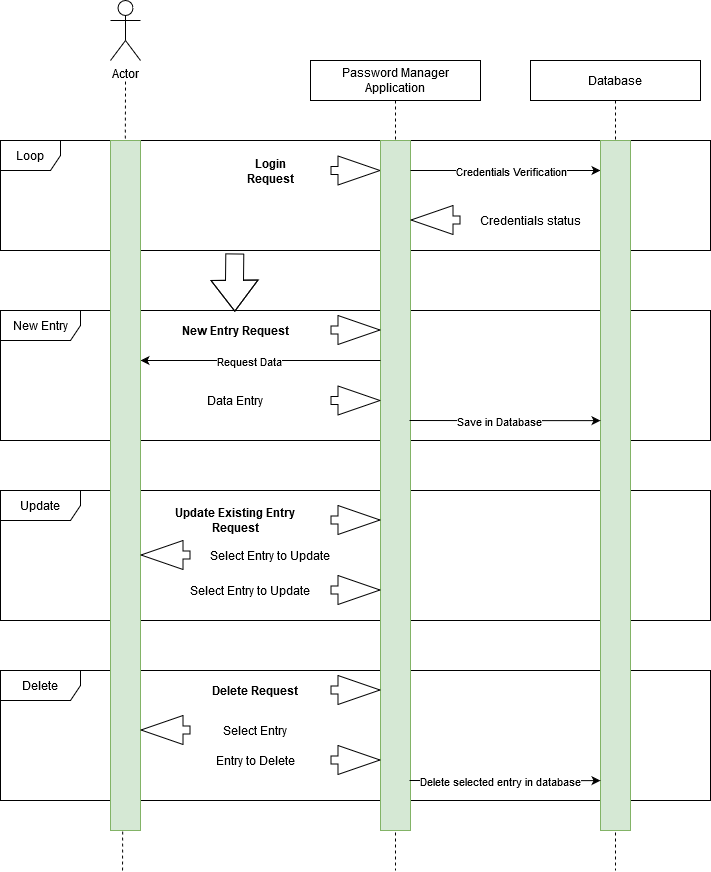

The diagram above was exported from draw.io. Its source (the exported page's mxGraphModel, read from the mxfile embedded in the PNG):
<mxGraphModel dx="1422" dy="763" grid="1" gridSize="10" guides="1" tooltips="1" connect="1" arrows="1" fold="1" page="1" pageScale="1" pageWidth="850" pageHeight="1100" math="0" shadow="0">
  <root>
    <mxCell id="0" />
    <mxCell id="1" parent="0" />
    <mxCell id="XQKxMffX50708z69Cyde-57" value="" style="endArrow=none;dashed=1;html=1;" edge="1" parent="1">
      <mxGeometry width="50" height="50" relative="1" as="geometry">
        <mxPoint x="212" y="900" as="sourcePoint" />
        <mxPoint x="215" y="110" as="targetPoint" />
      </mxGeometry>
    </mxCell>
    <mxCell id="XQKxMffX50708z69Cyde-46" value="Delete" style="shape=umlFrame;whiteSpace=wrap;html=1;width=80;height=30;" vertex="1" parent="1">
      <mxGeometry x="90" y="700" width="710" height="130" as="geometry" />
    </mxCell>
    <mxCell id="XQKxMffX50708z69Cyde-37" value="Update" style="shape=umlFrame;whiteSpace=wrap;html=1;width=80;height=30;" vertex="1" parent="1">
      <mxGeometry x="90" y="520" width="710" height="130" as="geometry" />
    </mxCell>
    <mxCell id="XQKxMffX50708z69Cyde-23" value="New Entry" style="shape=umlFrame;whiteSpace=wrap;html=1;width=80;height=30;" vertex="1" parent="1">
      <mxGeometry x="90" y="340" width="710" height="130" as="geometry" />
    </mxCell>
    <mxCell id="XQKxMffX50708z69Cyde-7" value="Loop" style="shape=umlFrame;whiteSpace=wrap;html=1;" vertex="1" parent="1">
      <mxGeometry x="90" y="170" width="710" height="110" as="geometry" />
    </mxCell>
    <mxCell id="XQKxMffX50708z69Cyde-1" value="Actor" style="shape=umlActor;verticalLabelPosition=bottom;verticalAlign=top;html=1;outlineConnect=0;" vertex="1" parent="1">
      <mxGeometry x="200" y="30" width="30" height="60" as="geometry" />
    </mxCell>
    <mxCell id="XQKxMffX50708z69Cyde-8" value="Password Manager Application" style="shape=umlLifeline;perimeter=lifelinePerimeter;whiteSpace=wrap;html=1;container=1;collapsible=0;recursiveResize=0;outlineConnect=0;" vertex="1" parent="1">
      <mxGeometry x="400" y="90" width="170" height="810" as="geometry" />
    </mxCell>
    <mxCell id="XQKxMffX50708z69Cyde-13" value="" style="shape=flexArrow;endArrow=classic;html=1;width=8;endSize=13.67;" edge="1" parent="XQKxMffX50708z69Cyde-8">
      <mxGeometry width="50" height="50" relative="1" as="geometry">
        <mxPoint x="20" y="110" as="sourcePoint" />
        <mxPoint x="70" y="110" as="targetPoint" />
        <Array as="points" />
      </mxGeometry>
    </mxCell>
    <mxCell id="XQKxMffX50708z69Cyde-25" value="" style="html=1;points=[];perimeter=orthogonalPerimeter;fillColor=#d5e8d4;strokeColor=#82b366;" vertex="1" parent="XQKxMffX50708z69Cyde-8">
      <mxGeometry x="70" y="80" width="30" height="690" as="geometry" />
    </mxCell>
    <mxCell id="XQKxMffX50708z69Cyde-10" value="Login Request" style="text;html=1;strokeColor=none;fillColor=none;align=center;verticalAlign=middle;whiteSpace=wrap;rounded=0;fontStyle=1" vertex="1" parent="1">
      <mxGeometry x="320" y="200" width="80" as="geometry" />
    </mxCell>
    <mxCell id="XQKxMffX50708z69Cyde-14" value="Database" style="shape=umlLifeline;perimeter=lifelinePerimeter;whiteSpace=wrap;html=1;container=1;collapsible=0;recursiveResize=0;outlineConnect=0;" vertex="1" parent="1">
      <mxGeometry x="620" y="90" width="170" height="810" as="geometry" />
    </mxCell>
    <mxCell id="XQKxMffX50708z69Cyde-16" value="" style="endArrow=classic;html=1;" edge="1" parent="1" target="XQKxMffX50708z69Cyde-34">
      <mxGeometry width="50" height="50" relative="1" as="geometry">
        <mxPoint x="500" y="200" as="sourcePoint" />
        <mxPoint x="700" y="200" as="targetPoint" />
        <Array as="points">
          <mxPoint x="590" y="200" />
        </Array>
      </mxGeometry>
    </mxCell>
    <mxCell id="XQKxMffX50708z69Cyde-17" value="Credentials Verification" style="edgeLabel;html=1;align=center;verticalAlign=middle;resizable=0;points=[];" vertex="1" connectable="0" parent="XQKxMffX50708z69Cyde-16">
      <mxGeometry x="0.0409" relative="1" as="geometry">
        <mxPoint x="1" as="offset" />
      </mxGeometry>
    </mxCell>
    <mxCell id="XQKxMffX50708z69Cyde-21" value="" style="shape=flexArrow;endArrow=classic;html=1;width=8;endSize=13.67;" edge="1" parent="1">
      <mxGeometry width="50" height="50" relative="1" as="geometry">
        <mxPoint x="550" y="249.5" as="sourcePoint" />
        <mxPoint x="500" y="249.5" as="targetPoint" />
        <Array as="points" />
      </mxGeometry>
    </mxCell>
    <mxCell id="XQKxMffX50708z69Cyde-22" value="Credentials status" style="text;html=1;strokeColor=none;fillColor=none;align=center;verticalAlign=middle;whiteSpace=wrap;rounded=0;" vertex="1" parent="1">
      <mxGeometry x="550" y="240" width="140" height="20" as="geometry" />
    </mxCell>
    <mxCell id="XQKxMffX50708z69Cyde-24" value="" style="shape=flexArrow;endArrow=classic;html=1;entryX=0.33;entryY=0.009;entryDx=0;entryDy=0;entryPerimeter=0;endWidth=28;endSize=9.97;exitX=0.33;exitY=1.027;exitDx=0;exitDy=0;exitPerimeter=0;width=18;" edge="1" parent="1" source="XQKxMffX50708z69Cyde-7" target="XQKxMffX50708z69Cyde-23">
      <mxGeometry width="50" height="50" relative="1" as="geometry">
        <mxPoint x="324" y="282" as="sourcePoint" />
        <mxPoint x="320" y="340" as="targetPoint" />
        <Array as="points">
          <mxPoint x="324" y="310" />
        </Array>
      </mxGeometry>
    </mxCell>
    <mxCell id="XQKxMffX50708z69Cyde-26" value="New Entry Request" style="text;html=1;strokeColor=none;fillColor=none;align=center;verticalAlign=middle;whiteSpace=wrap;rounded=0;fontStyle=1" vertex="1" parent="1">
      <mxGeometry x="240" y="350" width="170" height="20" as="geometry" />
    </mxCell>
    <mxCell id="XQKxMffX50708z69Cyde-28" value="" style="shape=flexArrow;endArrow=classic;html=1;width=8;endSize=13.67;" edge="1" parent="1">
      <mxGeometry width="50" height="50" relative="1" as="geometry">
        <mxPoint x="420" y="359.5" as="sourcePoint" />
        <mxPoint x="470" y="359.5" as="targetPoint" />
        <Array as="points" />
      </mxGeometry>
    </mxCell>
    <mxCell id="XQKxMffX50708z69Cyde-29" value="" style="endArrow=classic;html=1;" edge="1" parent="1">
      <mxGeometry width="50" height="50" relative="1" as="geometry">
        <mxPoint x="470" y="390" as="sourcePoint" />
        <mxPoint x="230" y="390" as="targetPoint" />
        <Array as="points">
          <mxPoint x="350" y="390" />
        </Array>
      </mxGeometry>
    </mxCell>
    <mxCell id="XQKxMffX50708z69Cyde-31" value="Request Data" style="edgeLabel;html=1;align=center;verticalAlign=middle;resizable=0;points=[];" vertex="1" connectable="0" parent="XQKxMffX50708z69Cyde-29">
      <mxGeometry x="0.1" relative="1" as="geometry">
        <mxPoint as="offset" />
      </mxGeometry>
    </mxCell>
    <mxCell id="XQKxMffX50708z69Cyde-9" value="" style="html=1;points=[];perimeter=orthogonalPerimeter;fillColor=#d5e8d4;strokeColor=#82b366;" vertex="1" parent="1">
      <mxGeometry x="200" y="170" width="30" height="690" as="geometry" />
    </mxCell>
    <mxCell id="XQKxMffX50708z69Cyde-32" value="" style="shape=flexArrow;endArrow=classic;html=1;width=8;endSize=13.67;" edge="1" parent="1">
      <mxGeometry width="50" height="50" relative="1" as="geometry">
        <mxPoint x="420" y="430" as="sourcePoint" />
        <mxPoint x="470" y="430" as="targetPoint" />
        <Array as="points" />
      </mxGeometry>
    </mxCell>
    <mxCell id="XQKxMffX50708z69Cyde-33" value="Data Entry" style="text;html=1;strokeColor=none;fillColor=none;align=center;verticalAlign=middle;whiteSpace=wrap;rounded=0;" vertex="1" parent="1">
      <mxGeometry x="240" y="420" width="170" height="20" as="geometry" />
    </mxCell>
    <mxCell id="XQKxMffX50708z69Cyde-34" value="" style="html=1;points=[];perimeter=orthogonalPerimeter;fillColor=#d5e8d4;strokeColor=#82b366;" vertex="1" parent="1">
      <mxGeometry x="690" y="170" width="30" height="690" as="geometry" />
    </mxCell>
    <mxCell id="XQKxMffX50708z69Cyde-35" value="" style="endArrow=classic;html=1;exitX=0.967;exitY=0.659;exitDx=0;exitDy=0;exitPerimeter=0;" edge="1" parent="1">
      <mxGeometry width="50" height="50" relative="1" as="geometry">
        <mxPoint x="499.01" y="450.0000000000001" as="sourcePoint" />
        <mxPoint x="690" y="450.12" as="targetPoint" />
        <Array as="points">
          <mxPoint x="600" y="450.12" />
        </Array>
      </mxGeometry>
    </mxCell>
    <mxCell id="XQKxMffX50708z69Cyde-36" value="Save in Database" style="edgeLabel;html=1;align=center;verticalAlign=middle;resizable=0;points=[];" vertex="1" connectable="0" parent="XQKxMffX50708z69Cyde-35">
      <mxGeometry x="-0.0681" relative="1" as="geometry">
        <mxPoint as="offset" />
      </mxGeometry>
    </mxCell>
    <mxCell id="XQKxMffX50708z69Cyde-38" value="Update Existing Entry Request" style="text;html=1;strokeColor=none;fillColor=none;align=center;verticalAlign=middle;whiteSpace=wrap;rounded=0;fontStyle=1" vertex="1" parent="1">
      <mxGeometry x="240" y="540" width="170" height="20" as="geometry" />
    </mxCell>
    <mxCell id="XQKxMffX50708z69Cyde-39" value="" style="shape=flexArrow;endArrow=classic;html=1;width=8;endSize=13.67;" edge="1" parent="1">
      <mxGeometry width="50" height="50" relative="1" as="geometry">
        <mxPoint x="420" y="549.5" as="sourcePoint" />
        <mxPoint x="470" y="549.5" as="targetPoint" />
        <Array as="points" />
      </mxGeometry>
    </mxCell>
    <mxCell id="XQKxMffX50708z69Cyde-40" value="Select Entry to Update" style="text;html=1;strokeColor=none;fillColor=none;align=center;verticalAlign=middle;whiteSpace=wrap;rounded=0;" vertex="1" parent="1">
      <mxGeometry x="275" y="575" width="170" height="20" as="geometry" />
    </mxCell>
    <mxCell id="XQKxMffX50708z69Cyde-41" value="" style="shape=flexArrow;endArrow=classic;html=1;width=8;endSize=13.67;" edge="1" parent="1">
      <mxGeometry width="50" height="50" relative="1" as="geometry">
        <mxPoint x="280" y="584.5" as="sourcePoint" />
        <mxPoint x="230" y="584.5" as="targetPoint" />
        <Array as="points" />
      </mxGeometry>
    </mxCell>
    <mxCell id="XQKxMffX50708z69Cyde-42" value="Select Entry to Update" style="text;html=1;strokeColor=none;fillColor=none;align=center;verticalAlign=middle;whiteSpace=wrap;rounded=0;" vertex="1" parent="1">
      <mxGeometry x="255" y="610" width="170" height="20" as="geometry" />
    </mxCell>
    <mxCell id="XQKxMffX50708z69Cyde-43" value="" style="shape=flexArrow;endArrow=classic;html=1;width=8;endSize=13.67;" edge="1" parent="1">
      <mxGeometry width="50" height="50" relative="1" as="geometry">
        <mxPoint x="420" y="619.5" as="sourcePoint" />
        <mxPoint x="470" y="619.5" as="targetPoint" />
        <Array as="points" />
      </mxGeometry>
    </mxCell>
    <mxCell id="XQKxMffX50708z69Cyde-44" value="" style="endArrow=classic;html=1;exitX=0.967;exitY=0.659;exitDx=0;exitDy=0;exitPerimeter=0;" edge="1" parent="1">
      <mxGeometry width="50" height="50" relative="1" as="geometry">
        <mxPoint x="499.01" y="810" as="sourcePoint" />
        <mxPoint x="690" y="810.1199999999999" as="targetPoint" />
        <Array as="points">
          <mxPoint x="600" y="810.12" />
        </Array>
      </mxGeometry>
    </mxCell>
    <mxCell id="XQKxMffX50708z69Cyde-45" value="Delete selected entry in database" style="edgeLabel;html=1;align=center;verticalAlign=middle;resizable=0;points=[];" vertex="1" connectable="0" parent="XQKxMffX50708z69Cyde-44">
      <mxGeometry x="-0.0681" relative="1" as="geometry">
        <mxPoint x="1" as="offset" />
      </mxGeometry>
    </mxCell>
    <mxCell id="XQKxMffX50708z69Cyde-47" value="Delete Request" style="text;html=1;strokeColor=none;fillColor=none;align=center;verticalAlign=middle;whiteSpace=wrap;rounded=0;fontStyle=1" vertex="1" parent="1">
      <mxGeometry x="260" y="710" width="170" height="20" as="geometry" />
    </mxCell>
    <mxCell id="XQKxMffX50708z69Cyde-48" value="" style="shape=flexArrow;endArrow=classic;html=1;width=8;endSize=13.67;" edge="1" parent="1">
      <mxGeometry width="50" height="50" relative="1" as="geometry">
        <mxPoint x="420" y="719.5" as="sourcePoint" />
        <mxPoint x="470" y="719.5" as="targetPoint" />
        <Array as="points" />
      </mxGeometry>
    </mxCell>
    <mxCell id="XQKxMffX50708z69Cyde-49" value="Select Entry" style="text;html=1;strokeColor=none;fillColor=none;align=center;verticalAlign=middle;whiteSpace=wrap;rounded=0;" vertex="1" parent="1">
      <mxGeometry x="260" y="750" width="170" height="20" as="geometry" />
    </mxCell>
    <mxCell id="XQKxMffX50708z69Cyde-50" value="" style="shape=flexArrow;endArrow=classic;html=1;width=8;endSize=13.67;" edge="1" parent="1">
      <mxGeometry width="50" height="50" relative="1" as="geometry">
        <mxPoint x="280" y="759.5" as="sourcePoint" />
        <mxPoint x="230" y="759.5" as="targetPoint" />
        <Array as="points" />
      </mxGeometry>
    </mxCell>
    <mxCell id="XQKxMffX50708z69Cyde-51" value="Entry to Delete" style="text;html=1;strokeColor=none;fillColor=none;align=center;verticalAlign=middle;whiteSpace=wrap;rounded=0;" vertex="1" parent="1">
      <mxGeometry x="260" y="780" width="170" height="20" as="geometry" />
    </mxCell>
    <mxCell id="XQKxMffX50708z69Cyde-52" value="" style="shape=flexArrow;endArrow=classic;html=1;width=8;endSize=13.67;" edge="1" parent="1">
      <mxGeometry width="50" height="50" relative="1" as="geometry">
        <mxPoint x="420" y="789.5" as="sourcePoint" />
        <mxPoint x="470" y="789.5" as="targetPoint" />
        <Array as="points" />
      </mxGeometry>
    </mxCell>
  </root>
</mxGraphModel>